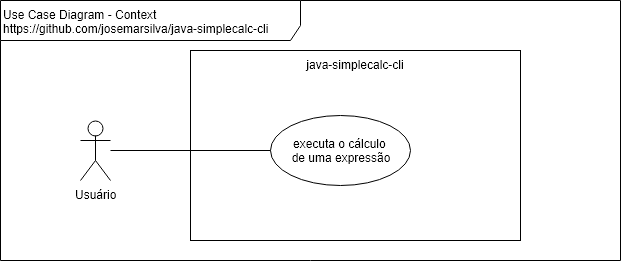

The diagram above was exported from draw.io. Its source (the exported page's mxGraphModel, read from the mxfile embedded in the PNG):
<mxGraphModel dx="498" dy="373" grid="1" gridSize="10" guides="1" tooltips="1" connect="1" arrows="1" fold="1" page="1" pageScale="1" pageWidth="827" pageHeight="1169" math="0" shadow="0">
  <root>
    <mxCell id="0" />
    <mxCell id="1" parent="0" />
    <mxCell id="6OetropUeBoLzL2Sj7KS-1" value="Use Case Diagram - Context&lt;br&gt;https://github.com/josemarsilva/java-simplecalc-cli&lt;br&gt;" style="shape=umlFrame;whiteSpace=wrap;html=1;width=300;height=40;verticalAlign=top;align=left;" parent="1" vertex="1">
      <mxGeometry x="10" y="10" width="620" height="260" as="geometry" />
    </mxCell>
    <mxCell id="6OetropUeBoLzL2Sj7KS-2" value="&lt;div style=&quot;text-align: center&quot;&gt;&lt;span&gt;Usuário&lt;/span&gt;&lt;/div&gt;" style="shape=umlActor;verticalLabelPosition=bottom;labelBackgroundColor=#ffffff;verticalAlign=top;html=1;align=center;" parent="1" vertex="1">
      <mxGeometry x="90" y="130" width="30" height="60" as="geometry" />
    </mxCell>
    <mxCell id="6OetropUeBoLzL2Sj7KS-3" value="&lt;div style=&quot;text-align: center&quot;&gt;&lt;span&gt;java-simplecalc-cli&lt;/span&gt;&lt;/div&gt;" style="rounded=0;whiteSpace=wrap;html=1;align=center;verticalAlign=top;" parent="1" vertex="1">
      <mxGeometry x="200" y="60" width="330" height="190" as="geometry" />
    </mxCell>
    <mxCell id="6OetropUeBoLzL2Sj7KS-4" value="executa o cálculo &lt;br&gt;de uma expressão" style="ellipse;whiteSpace=wrap;html=1;align=center;" parent="1" vertex="1">
      <mxGeometry x="280" y="125" width="140" height="70" as="geometry" />
    </mxCell>
    <mxCell id="6OetropUeBoLzL2Sj7KS-5" style="edgeStyle=orthogonalEdgeStyle;rounded=0;orthogonalLoop=1;jettySize=auto;html=1;endArrow=none;endFill=0;" parent="1" source="6OetropUeBoLzL2Sj7KS-2" target="6OetropUeBoLzL2Sj7KS-4" edge="1">
      <mxGeometry relative="1" as="geometry" />
    </mxCell>
  </root>
</mxGraphModel>